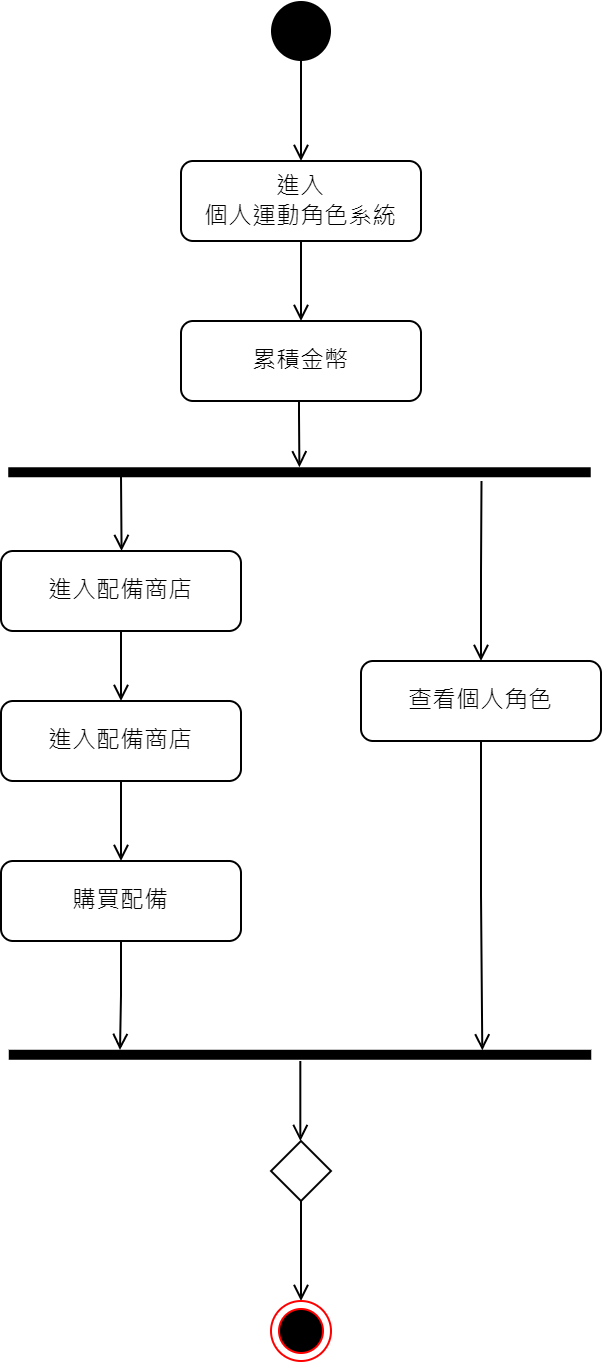

The diagram above was exported from draw.io. Its source (the exported page's mxGraphModel, read from the mxfile embedded in the PNG):
<mxGraphModel dx="782" dy="412" grid="1" gridSize="10" guides="1" tooltips="1" connect="1" arrows="1" fold="1" page="1" pageScale="1" pageWidth="827" pageHeight="1169" math="0" shadow="0">
  <root>
    <mxCell id="0" />
    <mxCell id="1" parent="0" />
    <mxCell id="YAFBu14KZ6KQkYSH7dy1-1" style="edgeStyle=orthogonalEdgeStyle;rounded=0;orthogonalLoop=1;jettySize=auto;html=1;exitX=0.5;exitY=1;exitDx=0;exitDy=0;entryX=0.5;entryY=0;entryDx=0;entryDy=0;startArrow=none;startFill=0;endArrow=open;endFill=0;" parent="1" source="YAFBu14KZ6KQkYSH7dy1-2" target="YAFBu14KZ6KQkYSH7dy1-4" edge="1">
      <mxGeometry relative="1" as="geometry" />
    </mxCell>
    <mxCell id="YAFBu14KZ6KQkYSH7dy1-2" value="" style="ellipse;fillColor=#000000;strokeColor=none;" parent="1" vertex="1">
      <mxGeometry x="385" y="90" width="30" height="30" as="geometry" />
    </mxCell>
    <mxCell id="2ZDExeK0--5gOraA1Ysf-3" style="edgeStyle=orthogonalEdgeStyle;rounded=0;orthogonalLoop=1;jettySize=auto;html=1;exitX=0.5;exitY=1;exitDx=0;exitDy=0;entryX=0.5;entryY=0;entryDx=0;entryDy=0;endArrow=open;endFill=0;" parent="1" source="YAFBu14KZ6KQkYSH7dy1-4" target="2ZDExeK0--5gOraA1Ysf-1" edge="1">
      <mxGeometry relative="1" as="geometry" />
    </mxCell>
    <mxCell id="YAFBu14KZ6KQkYSH7dy1-4" value="進入&lt;br&gt;個人運動角色系統" style="rounded=1;whiteSpace=wrap;html=1;fontSize=12;glass=0;strokeWidth=1;shadow=0;" parent="1" vertex="1">
      <mxGeometry x="340" y="170" width="120" height="40" as="geometry" />
    </mxCell>
    <mxCell id="YAFBu14KZ6KQkYSH7dy1-13" style="edgeStyle=orthogonalEdgeStyle;rounded=0;orthogonalLoop=1;jettySize=auto;html=1;exitX=0.5;exitY=1;exitDx=0;exitDy=0;entryX=0.5;entryY=0;entryDx=0;entryDy=0;startArrow=none;startFill=0;endArrow=open;endFill=0;" parent="1" target="YAFBu14KZ6KQkYSH7dy1-15" edge="1">
      <mxGeometry relative="1" as="geometry">
        <mxPoint x="400" y="690" as="sourcePoint" />
      </mxGeometry>
    </mxCell>
    <mxCell id="YAFBu14KZ6KQkYSH7dy1-15" value="" style="ellipse;html=1;shape=endState;fillColor=#000000;strokeColor=#FF0000;" parent="1" vertex="1">
      <mxGeometry x="385" y="740" width="30" height="30" as="geometry" />
    </mxCell>
    <mxCell id="2ZDExeK0--5gOraA1Ysf-13" style="edgeStyle=orthogonalEdgeStyle;rounded=0;orthogonalLoop=1;jettySize=auto;html=1;exitX=0.5;exitY=1;exitDx=0;exitDy=0;entryX=0.058;entryY=0.187;entryDx=0;entryDy=0;entryPerimeter=0;endArrow=open;endFill=0;" parent="1" source="DMsODfouTu3HcLnM-wiq-7" target="2ZDExeK0--5gOraA1Ysf-10" edge="1">
      <mxGeometry relative="1" as="geometry" />
    </mxCell>
    <mxCell id="ArTE6HfLPyRQrfrfLKhV-4" style="edgeStyle=orthogonalEdgeStyle;rounded=0;orthogonalLoop=1;jettySize=auto;html=1;exitX=0.5;exitY=0;exitDx=0;exitDy=0;endArrow=none;endFill=0;startArrow=open;startFill=0;" parent="1" source="DMsODfouTu3HcLnM-wiq-7" edge="1">
      <mxGeometry relative="1" as="geometry">
        <mxPoint x="490.28571428571445" y="330" as="targetPoint" />
      </mxGeometry>
    </mxCell>
    <mxCell id="DMsODfouTu3HcLnM-wiq-7" value="查看個人角色" style="rounded=1;whiteSpace=wrap;html=1;fontSize=12;glass=0;strokeWidth=1;shadow=0;" parent="1" vertex="1">
      <mxGeometry x="430" y="420" width="120" height="40" as="geometry" />
    </mxCell>
    <mxCell id="DMsODfouTu3HcLnM-wiq-9" style="edgeStyle=orthogonalEdgeStyle;rounded=0;orthogonalLoop=1;jettySize=auto;html=1;endArrow=open;endFill=0;" parent="1" target="DMsODfouTu3HcLnM-wiq-10" edge="1">
      <mxGeometry relative="1" as="geometry">
        <mxPoint x="399" y="270" as="sourcePoint" />
      </mxGeometry>
    </mxCell>
    <mxCell id="DMsODfouTu3HcLnM-wiq-10" value="" style="html=1;points=[];perimeter=orthogonalPerimeter;fillColor=#000000;strokeColor=none;rotation=90;" parent="1" vertex="1">
      <mxGeometry x="396.74" y="180" width="5" height="291.25" as="geometry" />
    </mxCell>
    <mxCell id="DMsODfouTu3HcLnM-wiq-11" style="edgeStyle=orthogonalEdgeStyle;rounded=0;orthogonalLoop=1;jettySize=auto;html=1;exitX=0.5;exitY=1;exitDx=0;exitDy=0;endArrow=open;endFill=0;" parent="1" edge="1">
      <mxGeometry relative="1" as="geometry">
        <mxPoint x="310" y="327.5" as="sourcePoint" />
        <mxPoint x="310.2857142857142" y="365" as="targetPoint" />
      </mxGeometry>
    </mxCell>
    <mxCell id="2ZDExeK0--5gOraA1Ysf-5" style="edgeStyle=orthogonalEdgeStyle;rounded=0;orthogonalLoop=1;jettySize=auto;html=1;exitX=0.5;exitY=1;exitDx=0;exitDy=0;entryX=0.5;entryY=0;entryDx=0;entryDy=0;endArrow=open;endFill=0;" parent="1" source="DMsODfouTu3HcLnM-wiq-12" target="2ZDExeK0--5gOraA1Ysf-4" edge="1">
      <mxGeometry relative="1" as="geometry" />
    </mxCell>
    <mxCell id="DMsODfouTu3HcLnM-wiq-12" value="進入配備商店" style="rounded=1;whiteSpace=wrap;html=1;fontSize=12;glass=0;strokeWidth=1;shadow=0;" parent="1" vertex="1">
      <mxGeometry x="250" y="365" width="120" height="40" as="geometry" />
    </mxCell>
    <mxCell id="2ZDExeK0--5gOraA1Ysf-1" value="累積金幣" style="rounded=1;whiteSpace=wrap;html=1;fontSize=12;glass=0;strokeWidth=1;shadow=0;" parent="1" vertex="1">
      <mxGeometry x="340" y="250" width="120" height="40" as="geometry" />
    </mxCell>
    <mxCell id="2ZDExeK0--5gOraA1Ysf-9" style="edgeStyle=orthogonalEdgeStyle;rounded=0;orthogonalLoop=1;jettySize=auto;html=1;exitX=0.5;exitY=1;exitDx=0;exitDy=0;entryX=0.5;entryY=0;entryDx=0;entryDy=0;endArrow=open;endFill=0;" parent="1" source="2ZDExeK0--5gOraA1Ysf-4" target="2ZDExeK0--5gOraA1Ysf-8" edge="1">
      <mxGeometry relative="1" as="geometry" />
    </mxCell>
    <mxCell id="2ZDExeK0--5gOraA1Ysf-4" value="進入配備商店" style="rounded=1;whiteSpace=wrap;html=1;fontSize=12;glass=0;strokeWidth=1;shadow=0;" parent="1" vertex="1">
      <mxGeometry x="250" y="440" width="120" height="40" as="geometry" />
    </mxCell>
    <mxCell id="2ZDExeK0--5gOraA1Ysf-14" style="edgeStyle=orthogonalEdgeStyle;rounded=0;orthogonalLoop=1;jettySize=auto;html=1;exitX=0.5;exitY=1;exitDx=0;exitDy=0;entryX=0.025;entryY=0.809;entryDx=0;entryDy=0;entryPerimeter=0;endArrow=open;endFill=0;" parent="1" source="2ZDExeK0--5gOraA1Ysf-8" target="2ZDExeK0--5gOraA1Ysf-10" edge="1">
      <mxGeometry relative="1" as="geometry" />
    </mxCell>
    <mxCell id="2ZDExeK0--5gOraA1Ysf-8" value="購買配備" style="rounded=1;whiteSpace=wrap;html=1;fontSize=12;glass=0;strokeWidth=1;shadow=0;" parent="1" vertex="1">
      <mxGeometry x="250" y="520" width="120" height="40" as="geometry" />
    </mxCell>
    <mxCell id="2ZDExeK0--5gOraA1Ysf-10" value="" style="html=1;points=[];perimeter=orthogonalPerimeter;fillColor=#000000;strokeColor=none;rotation=90;" parent="1" vertex="1">
      <mxGeometry x="397" y="471.25" width="5" height="291.25" as="geometry" />
    </mxCell>
    <mxCell id="ArTE6HfLPyRQrfrfLKhV-1" value="" style="rhombus;" parent="1" vertex="1">
      <mxGeometry x="385" y="660" width="30" height="30" as="geometry" />
    </mxCell>
    <mxCell id="ArTE6HfLPyRQrfrfLKhV-2" style="edgeStyle=orthogonalEdgeStyle;rounded=0;orthogonalLoop=1;jettySize=auto;html=1;exitX=0.5;exitY=1;exitDx=0;exitDy=0;endArrow=open;endFill=0;" parent="1" edge="1">
      <mxGeometry relative="1" as="geometry">
        <mxPoint x="399.6600000000001" y="660" as="targetPoint" />
        <mxPoint x="399.6600000000001" y="620" as="sourcePoint" />
      </mxGeometry>
    </mxCell>
  </root>
</mxGraphModel>